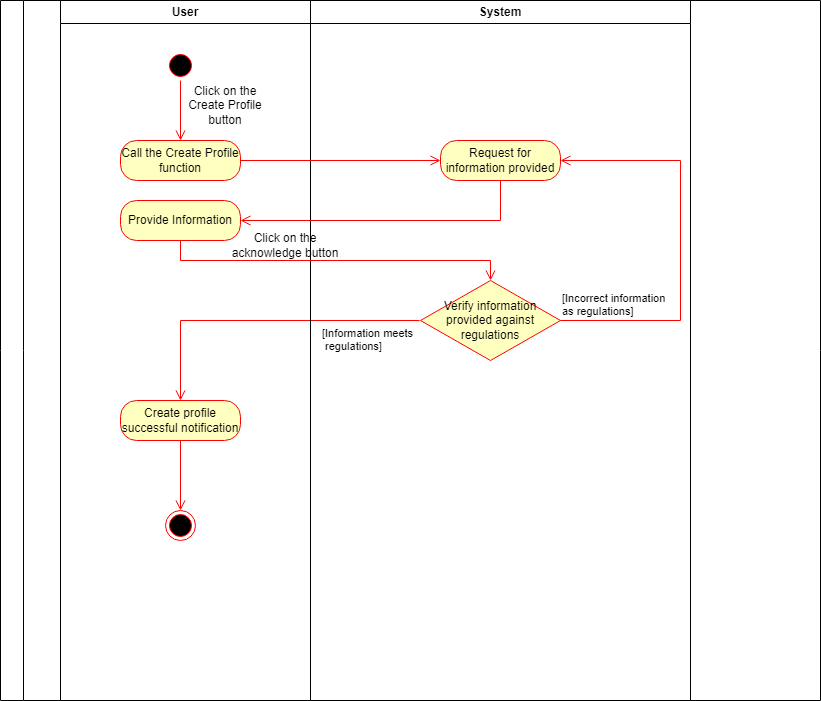

The diagram above was exported from draw.io. Its source (the exported page's mxGraphModel, read from the mxfile embedded in the PNG):
<mxGraphModel dx="1290" dy="491" grid="1" gridSize="10" guides="1" tooltips="1" connect="1" arrows="1" fold="1" page="1" pageScale="1" pageWidth="827" pageHeight="1169" math="0" shadow="0">
  <root>
    <mxCell id="0" />
    <mxCell id="1" parent="0" />
    <mxCell id="hCFAO1S25r1dQ3oVLOJ_-1" value="" style="swimlane;horizontal=0;whiteSpace=wrap;html=1;" vertex="1" parent="1">
      <mxGeometry width="820" height="700" as="geometry" />
    </mxCell>
    <mxCell id="hCFAO1S25r1dQ3oVLOJ_-2" value="User" style="swimlane;whiteSpace=wrap;html=1;" vertex="1" parent="hCFAO1S25r1dQ3oVLOJ_-1">
      <mxGeometry x="60" width="250" height="700" as="geometry" />
    </mxCell>
    <mxCell id="hCFAO1S25r1dQ3oVLOJ_-3" value="" style="ellipse;html=1;shape=startState;fillColor=#000000;strokeColor=#ff0000;" vertex="1" parent="hCFAO1S25r1dQ3oVLOJ_-2">
      <mxGeometry x="105" y="50" width="30" height="30" as="geometry" />
    </mxCell>
    <mxCell id="hCFAO1S25r1dQ3oVLOJ_-4" value="" style="edgeStyle=orthogonalEdgeStyle;html=1;verticalAlign=bottom;endArrow=open;endSize=8;strokeColor=#ff0000;rounded=0;" edge="1" parent="hCFAO1S25r1dQ3oVLOJ_-2" source="hCFAO1S25r1dQ3oVLOJ_-3">
      <mxGeometry relative="1" as="geometry">
        <mxPoint x="120" y="140" as="targetPoint" />
      </mxGeometry>
    </mxCell>
    <mxCell id="hCFAO1S25r1dQ3oVLOJ_-5" value="Click on the Create Profile button" style="text;html=1;strokeColor=none;fillColor=none;align=center;verticalAlign=middle;whiteSpace=wrap;rounded=0;" vertex="1" parent="hCFAO1S25r1dQ3oVLOJ_-2">
      <mxGeometry x="125" y="90" width="80" height="30" as="geometry" />
    </mxCell>
    <mxCell id="hCFAO1S25r1dQ3oVLOJ_-6" value="Call the Create Profile function" style="rounded=1;whiteSpace=wrap;html=1;arcSize=40;fontColor=#000000;fillColor=#ffffc0;strokeColor=#ff0000;" vertex="1" parent="hCFAO1S25r1dQ3oVLOJ_-2">
      <mxGeometry x="60" y="140" width="120" height="40" as="geometry" />
    </mxCell>
    <mxCell id="hCFAO1S25r1dQ3oVLOJ_-7" value="Click on the acknowledge button" style="text;html=1;strokeColor=none;fillColor=none;align=center;verticalAlign=middle;whiteSpace=wrap;rounded=0;" vertex="1" parent="hCFAO1S25r1dQ3oVLOJ_-2">
      <mxGeometry x="170" y="230" width="110" height="30" as="geometry" />
    </mxCell>
    <mxCell id="hCFAO1S25r1dQ3oVLOJ_-8" value="[Information meets&lt;br&gt;&amp;nbsp;regulations]" style="edgeStyle=orthogonalEdgeStyle;html=1;align=left;verticalAlign=top;endArrow=open;endSize=8;strokeColor=#ff0000;rounded=0;entryX=0.5;entryY=0;entryDx=0;entryDy=0;" edge="1" parent="hCFAO1S25r1dQ3oVLOJ_-2" target="hCFAO1S25r1dQ3oVLOJ_-9">
      <mxGeometry x="-0.3793" relative="1" as="geometry">
        <mxPoint x="119" y="480" as="targetPoint" />
        <mxPoint as="offset" />
        <mxPoint x="359" y="320" as="sourcePoint" />
      </mxGeometry>
    </mxCell>
    <mxCell id="hCFAO1S25r1dQ3oVLOJ_-9" value="Create profile successful notification" style="rounded=1;whiteSpace=wrap;html=1;arcSize=40;fontColor=#000000;fillColor=#ffffc0;strokeColor=#ff0000;" vertex="1" parent="hCFAO1S25r1dQ3oVLOJ_-2">
      <mxGeometry x="60" y="400" width="120" height="40" as="geometry" />
    </mxCell>
    <mxCell id="hCFAO1S25r1dQ3oVLOJ_-10" value="" style="edgeStyle=orthogonalEdgeStyle;html=1;verticalAlign=bottom;endArrow=open;endSize=8;strokeColor=#ff0000;rounded=0;entryX=0;entryY=0.5;entryDx=0;entryDy=0;" edge="1" parent="hCFAO1S25r1dQ3oVLOJ_-2" source="hCFAO1S25r1dQ3oVLOJ_-9" target="hCFAO1S25r1dQ3oVLOJ_-11">
      <mxGeometry relative="1" as="geometry">
        <mxPoint x="120" y="500" as="targetPoint" />
      </mxGeometry>
    </mxCell>
    <mxCell id="hCFAO1S25r1dQ3oVLOJ_-11" value="" style="ellipse;html=1;shape=endState;fillColor=#000000;strokeColor=#ff0000;direction=south;" vertex="1" parent="hCFAO1S25r1dQ3oVLOJ_-2">
      <mxGeometry x="105" y="510" width="30" height="30" as="geometry" />
    </mxCell>
    <mxCell id="hCFAO1S25r1dQ3oVLOJ_-12" value="Provide Information" style="rounded=1;whiteSpace=wrap;html=1;arcSize=40;fontColor=#000000;fillColor=#ffffc0;strokeColor=#ff0000;" vertex="1" parent="hCFAO1S25r1dQ3oVLOJ_-2">
      <mxGeometry x="60" y="200" width="120" height="40" as="geometry" />
    </mxCell>
    <mxCell id="hCFAO1S25r1dQ3oVLOJ_-13" value="System" style="swimlane;whiteSpace=wrap;html=1;" vertex="1" parent="hCFAO1S25r1dQ3oVLOJ_-1">
      <mxGeometry x="310" width="380" height="700" as="geometry" />
    </mxCell>
    <mxCell id="hCFAO1S25r1dQ3oVLOJ_-14" value="Request for information provided" style="rounded=1;whiteSpace=wrap;html=1;arcSize=40;fontColor=#000000;fillColor=#ffffc0;strokeColor=#ff0000;" vertex="1" parent="hCFAO1S25r1dQ3oVLOJ_-13">
      <mxGeometry x="130" y="140" width="120" height="40" as="geometry" />
    </mxCell>
    <mxCell id="hCFAO1S25r1dQ3oVLOJ_-15" value="Verify information provided against regulations" style="rhombus;whiteSpace=wrap;html=1;fontColor=#000000;fillColor=#ffffc0;strokeColor=#ff0000;" vertex="1" parent="hCFAO1S25r1dQ3oVLOJ_-13">
      <mxGeometry x="110" y="280" width="140" height="80" as="geometry" />
    </mxCell>
    <mxCell id="hCFAO1S25r1dQ3oVLOJ_-16" value="[Incorrect information &lt;br&gt;as regulations]" style="edgeStyle=orthogonalEdgeStyle;html=1;align=left;verticalAlign=bottom;endArrow=open;endSize=8;strokeColor=#ff0000;rounded=0;entryX=1;entryY=0.5;entryDx=0;entryDy=0;exitX=1;exitY=0.5;exitDx=0;exitDy=0;" edge="1" parent="hCFAO1S25r1dQ3oVLOJ_-13" source="hCFAO1S25r1dQ3oVLOJ_-15" target="hCFAO1S25r1dQ3oVLOJ_-14">
      <mxGeometry x="-1" relative="1" as="geometry">
        <mxPoint x="15" y="360" as="targetPoint" />
        <Array as="points">
          <mxPoint x="370" y="320" />
          <mxPoint x="370" y="160" />
        </Array>
      </mxGeometry>
    </mxCell>
    <mxCell id="hCFAO1S25r1dQ3oVLOJ_-17" value="" style="edgeStyle=orthogonalEdgeStyle;html=1;verticalAlign=bottom;endArrow=open;endSize=8;strokeColor=#ff0000;rounded=0;entryX=0;entryY=0.5;entryDx=0;entryDy=0;" edge="1" parent="hCFAO1S25r1dQ3oVLOJ_-1" source="hCFAO1S25r1dQ3oVLOJ_-6" target="hCFAO1S25r1dQ3oVLOJ_-14">
      <mxGeometry relative="1" as="geometry">
        <mxPoint x="180" y="240" as="targetPoint" />
      </mxGeometry>
    </mxCell>
    <mxCell id="hCFAO1S25r1dQ3oVLOJ_-18" value="" style="edgeStyle=orthogonalEdgeStyle;html=1;verticalAlign=bottom;endArrow=open;endSize=8;strokeColor=#ff0000;rounded=0;exitX=0.5;exitY=1;exitDx=0;exitDy=0;entryX=1;entryY=0.5;entryDx=0;entryDy=0;" edge="1" parent="hCFAO1S25r1dQ3oVLOJ_-1" source="hCFAO1S25r1dQ3oVLOJ_-14" target="hCFAO1S25r1dQ3oVLOJ_-12">
      <mxGeometry relative="1" as="geometry">
        <mxPoint x="390" y="240" as="targetPoint" />
        <mxPoint x="190" y="90" as="sourcePoint" />
      </mxGeometry>
    </mxCell>
    <mxCell id="hCFAO1S25r1dQ3oVLOJ_-19" value="" style="edgeStyle=orthogonalEdgeStyle;html=1;verticalAlign=bottom;endArrow=open;endSize=8;strokeColor=#ff0000;rounded=0;entryX=0.5;entryY=0;entryDx=0;entryDy=0;exitX=0.5;exitY=1;exitDx=0;exitDy=0;" edge="1" parent="hCFAO1S25r1dQ3oVLOJ_-1" source="hCFAO1S25r1dQ3oVLOJ_-12" target="hCFAO1S25r1dQ3oVLOJ_-15">
      <mxGeometry relative="1" as="geometry">
        <mxPoint x="190" y="520" as="targetPoint" />
        <mxPoint x="190" y="450" as="sourcePoint" />
      </mxGeometry>
    </mxCell>
  </root>
</mxGraphModel>